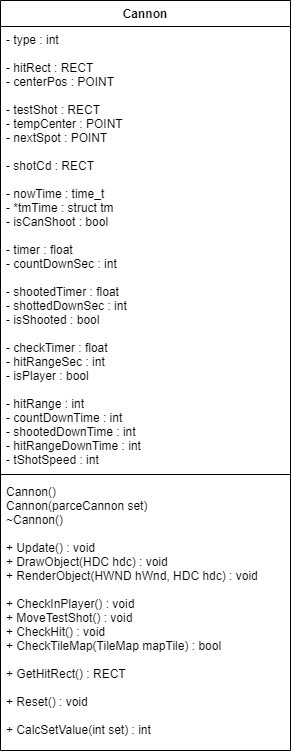

The diagram above was exported from draw.io. Its source (the exported page's mxGraphModel, read from the mxfile embedded in the PNG):
<mxGraphModel dx="1086" dy="806" grid="1" gridSize="10" guides="1" tooltips="1" connect="1" arrows="1" fold="1" page="1" pageScale="1" pageWidth="827" pageHeight="1169" math="0" shadow="0">
  <root>
    <mxCell id="-ASBpF_MuILZw_yUwhPw-0" />
    <mxCell id="-ASBpF_MuILZw_yUwhPw-1" parent="-ASBpF_MuILZw_yUwhPw-0" />
    <mxCell id="8GuO4zSRPVdsdRd83FZX-5" value="Cannon" style="swimlane;fontStyle=1;align=center;verticalAlign=top;childLayout=stackLayout;horizontal=1;startSize=26;horizontalStack=0;resizeParent=1;resizeParentMax=0;resizeLast=0;collapsible=1;marginBottom=0;labelBackgroundColor=none;fillColor=none;gradientColor=#ffffff;fontColor=#000000;" parent="-ASBpF_MuILZw_yUwhPw-1" vertex="1">
      <mxGeometry x="50" y="400" width="290" height="750" as="geometry" />
    </mxCell>
    <mxCell id="8GuO4zSRPVdsdRd83FZX-6" value="- type : int&#10;&#10;- hitRect : RECT &#10;- centerPos : POINT &#10;&#10;- testShot : RECT &#10;- tempCenter : POINT &#10;- nextSpot : POINT &#10;&#10;&#09;- shotCd : RECT&#10;&#09;&#10;- nowTime : time_t&#10;- *tmTime : struct tm &#10;- isCanShoot : bool &#10;&#10;- timer : float &#10;- countDownSec : int &#10;&#10;- shootedTimer : float&#10;- shottedDownSec : int &#10;- isShooted : bool &#10;&#09;&#10;- checkTimer : float &#10;- hitRangeSec : int &#10;- isPlayer : bool &#10;&#10;- hitRange : int &#10;- countDownTime : int &#10;- shootedDownTime : int &#10;- hitRangeDownTime : int&#10;- tShotSpeed : int " style="text;strokeColor=none;fillColor=none;align=left;verticalAlign=top;spacingLeft=4;spacingRight=4;overflow=hidden;rotatable=0;points=[[0,0.5],[1,0.5]];portConstraint=eastwest;" parent="8GuO4zSRPVdsdRd83FZX-5" vertex="1">
      <mxGeometry y="26" width="290" height="444" as="geometry" />
    </mxCell>
    <mxCell id="8GuO4zSRPVdsdRd83FZX-7" value="" style="line;strokeWidth=1;fillColor=none;align=left;verticalAlign=middle;spacingTop=-1;spacingLeft=3;spacingRight=3;rotatable=0;labelPosition=right;points=[];portConstraint=eastwest;" parent="8GuO4zSRPVdsdRd83FZX-5" vertex="1">
      <mxGeometry y="470" width="290" height="8" as="geometry" />
    </mxCell>
    <mxCell id="8GuO4zSRPVdsdRd83FZX-8" value="Cannon()&#10;Cannon(parceCannon set)&#10;&#09;~Cannon()&#10;&#10;+ Update() : void &#10;+ DrawObject(HDC hdc) : void &#10;+ RenderObject(HWND hWnd, HDC hdc) : void &#10;&#10;+ CheckInPlayer() : void &#10;+ MoveTestShot() : void &#10;+ CheckHit() : void &#10;+ CheckTileMap(TileMap mapTile) : bool &#10;&#10;+ GetHitRect() : RECT &#10;&#10;+ Reset() : void &#10;&#10;+ CalcSetValue(int set) : int " style="text;strokeColor=none;fillColor=none;align=left;verticalAlign=top;spacingLeft=4;spacingRight=4;overflow=hidden;rotatable=0;points=[[0,0.5],[1,0.5]];portConstraint=eastwest;" parent="8GuO4zSRPVdsdRd83FZX-5" vertex="1">
      <mxGeometry y="478" width="290" height="272" as="geometry" />
    </mxCell>
  </root>
</mxGraphModel>